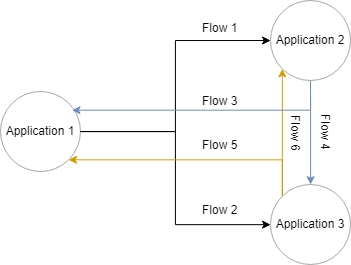

The diagram above was exported from draw.io. Its source (the exported page's mxGraphModel, read from the mxfile embedded in the PNG):
<mxGraphModel dx="1403" dy="741" grid="1" gridSize="10" guides="1" tooltips="1" connect="1" arrows="1" fold="1" page="1" pageScale="1" pageWidth="583" pageHeight="413" math="0" shadow="0">
  <root>
    <mxCell id="0" />
    <mxCell id="1" parent="0" />
    <mxCell id="Tb26WYOp3Ap5c0WaYCRo-34" style="edgeStyle=orthogonalEdgeStyle;rounded=0;orthogonalLoop=1;jettySize=auto;html=1;entryX=0;entryY=0.5;entryDx=0;entryDy=0;startArrow=none;startFill=0;startSize=6;endArrow=classic;endFill=1;endSize=6;fontSize=12;fontColor=#030303;exitX=1;exitY=0.5;exitDx=0;exitDy=0;" edge="1" parent="1" source="Tb26WYOp3Ap5c0WaYCRo-7" target="Tb26WYOp3Ap5c0WaYCRo-8">
      <mxGeometry relative="1" as="geometry" />
    </mxCell>
    <mxCell id="Tb26WYOp3Ap5c0WaYCRo-7" value="Application 1" style="ellipse;glass=0;comic=1;fontSize=12;labelBackgroundColor=#ffffff;fontColor=#030303;strokeColor=#A6A6A6;" vertex="1" parent="1">
      <mxGeometry x="80" y="181" width="80" height="80" as="geometry" />
    </mxCell>
    <mxCell id="Tb26WYOp3Ap5c0WaYCRo-41" style="edgeStyle=orthogonalEdgeStyle;rounded=0;orthogonalLoop=1;jettySize=auto;html=1;entryX=0;entryY=1;entryDx=0;entryDy=0;startArrow=none;startFill=0;startSize=6;endArrow=classic;endFill=1;endSize=6;fontSize=12;fontColor=#030303;exitX=0;exitY=0;exitDx=0;exitDy=0;fillColor=#ffe6cc;strokeColor=#d79b00;" edge="1" parent="1" source="Tb26WYOp3Ap5c0WaYCRo-8" target="Tb26WYOp3Ap5c0WaYCRo-9">
      <mxGeometry relative="1" as="geometry" />
    </mxCell>
    <mxCell id="Tb26WYOp3Ap5c0WaYCRo-42" style="edgeStyle=orthogonalEdgeStyle;rounded=0;orthogonalLoop=1;jettySize=auto;html=1;entryX=1;entryY=1;entryDx=0;entryDy=0;startArrow=none;startFill=0;startSize=6;endArrow=classic;endFill=1;endSize=6;fontSize=12;fontColor=#030303;exitX=0;exitY=0;exitDx=0;exitDy=0;fillColor=#ffe6cc;strokeColor=#d79b00;" edge="1" parent="1" source="Tb26WYOp3Ap5c0WaYCRo-8" target="Tb26WYOp3Ap5c0WaYCRo-7">
      <mxGeometry relative="1" as="geometry">
        <Array as="points">
          <mxPoint x="362" y="249" />
        </Array>
      </mxGeometry>
    </mxCell>
    <mxCell id="Tb26WYOp3Ap5c0WaYCRo-8" value="Application 3" style="ellipse;glass=0;comic=1;fontSize=12;labelBackgroundColor=#ffffff;fontColor=#030303;strokeColor=#A6A6A6;" vertex="1" parent="1">
      <mxGeometry x="350" y="274" width="80" height="80" as="geometry" />
    </mxCell>
    <mxCell id="Tb26WYOp3Ap5c0WaYCRo-12" style="edgeStyle=orthogonalEdgeStyle;rounded=0;orthogonalLoop=1;jettySize=auto;html=1;fontSize=12;fontColor=#030303;entryX=0;entryY=0.5;entryDx=0;entryDy=0;exitX=1;exitY=0.5;exitDx=0;exitDy=0;" edge="1" parent="1" source="Tb26WYOp3Ap5c0WaYCRo-7" target="Tb26WYOp3Ap5c0WaYCRo-9">
      <mxGeometry relative="1" as="geometry">
        <mxPoint x="420.1034482758621" y="123.27586206896558" as="sourcePoint" />
        <mxPoint x="452.81395348837214" y="131.32558139534888" as="targetPoint" />
        <Array as="points" />
      </mxGeometry>
    </mxCell>
    <mxCell id="Tb26WYOp3Ap5c0WaYCRo-37" style="edgeStyle=orthogonalEdgeStyle;rounded=0;orthogonalLoop=1;jettySize=auto;html=1;entryX=0.5;entryY=0;entryDx=0;entryDy=0;startArrow=none;startFill=0;startSize=6;endArrow=classic;endFill=1;endSize=6;fontSize=12;fontColor=#030303;fillColor=#dae8fc;strokeColor=#6c8ebf;" edge="1" parent="1" source="Tb26WYOp3Ap5c0WaYCRo-9" target="Tb26WYOp3Ap5c0WaYCRo-8">
      <mxGeometry relative="1" as="geometry" />
    </mxCell>
    <mxCell id="Tb26WYOp3Ap5c0WaYCRo-38" style="edgeStyle=orthogonalEdgeStyle;rounded=0;orthogonalLoop=1;jettySize=auto;html=1;entryX=0.894;entryY=0.231;entryDx=0;entryDy=0;entryPerimeter=0;startArrow=none;startFill=0;startSize=6;endArrow=classic;endFill=1;endSize=6;fontSize=12;fontColor=#030303;fillColor=#dae8fc;strokeColor=#6c8ebf;" edge="1" parent="1" source="Tb26WYOp3Ap5c0WaYCRo-9" target="Tb26WYOp3Ap5c0WaYCRo-7">
      <mxGeometry relative="1" as="geometry">
        <Array as="points">
          <mxPoint x="390" y="199" />
        </Array>
      </mxGeometry>
    </mxCell>
    <mxCell id="Tb26WYOp3Ap5c0WaYCRo-9" value="Application 2" style="ellipse;glass=0;comic=1;fontSize=12;labelBackgroundColor=#ffffff;fontColor=#030303;strokeColor=#A6A6A6;" vertex="1" parent="1">
      <mxGeometry x="350" y="90" width="80" height="80" as="geometry" />
    </mxCell>
    <mxCell id="Tb26WYOp3Ap5c0WaYCRo-35" value="Flow 1" style="text;html=1;resizable=0;points=[];autosize=1;align=left;verticalAlign=top;spacingTop=-4;fontSize=12;fontColor=#030303;" vertex="1" parent="1">
      <mxGeometry x="280" y="108" width="50" height="20" as="geometry" />
    </mxCell>
    <mxCell id="Tb26WYOp3Ap5c0WaYCRo-36" value="Flow 2" style="text;html=1;resizable=0;points=[];autosize=1;align=left;verticalAlign=top;spacingTop=-4;fontSize=12;fontColor=#030303;" vertex="1" parent="1">
      <mxGeometry x="280" y="290" width="50" height="20" as="geometry" />
    </mxCell>
    <mxCell id="Tb26WYOp3Ap5c0WaYCRo-39" value="Flow 3" style="text;html=1;resizable=0;points=[];autosize=1;align=left;verticalAlign=top;spacingTop=-4;fontSize=12;fontColor=#030303;" vertex="1" parent="1">
      <mxGeometry x="280" y="181" width="50" height="20" as="geometry" />
    </mxCell>
    <mxCell id="Tb26WYOp3Ap5c0WaYCRo-40" value="Flow 4&lt;br&gt;" style="text;html=1;resizable=0;points=[];autosize=1;align=left;verticalAlign=top;spacingTop=-4;fontSize=12;fontColor=#030303;rotation=90;" vertex="1" parent="1">
      <mxGeometry x="380" y="217" width="50" height="20" as="geometry" />
    </mxCell>
    <mxCell id="Tb26WYOp3Ap5c0WaYCRo-43" value="Flow 5" style="text;html=1;resizable=0;points=[];autosize=1;align=left;verticalAlign=top;spacingTop=-4;fontSize=12;fontColor=#030303;" vertex="1" parent="1">
      <mxGeometry x="280" y="225" width="50" height="20" as="geometry" />
    </mxCell>
    <mxCell id="Tb26WYOp3Ap5c0WaYCRo-44" value="Flow 6" style="text;html=1;resizable=0;points=[];autosize=1;align=left;verticalAlign=top;spacingTop=-4;fontSize=12;fontColor=#030303;rotation=90;" vertex="1" parent="1">
      <mxGeometry x="350" y="218" width="50" height="20" as="geometry" />
    </mxCell>
  </root>
</mxGraphModel>